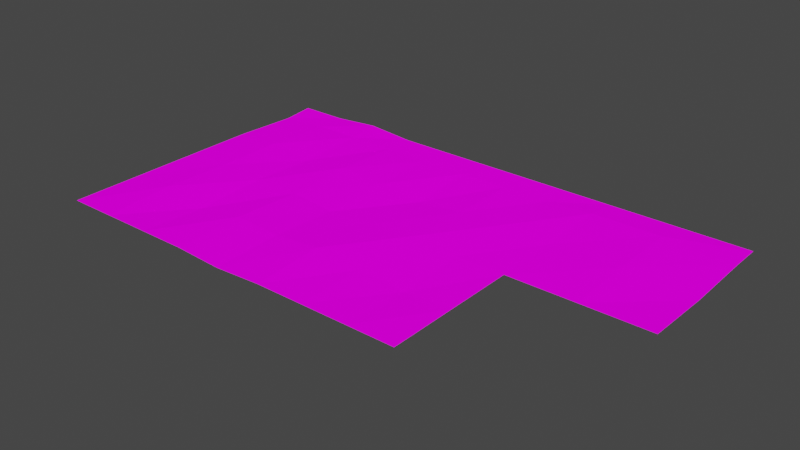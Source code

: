 # Source: main_map.blend  (saved by Blender 2.92.15; exported with 4.5.12 LTS)
import bpy
from mathutils import Matrix  # noqa: F401  (used for matrix-valued properties, if any)

bpy.ops.wm.read_factory_settings(use_empty=True)
scene = bpy.context.scene
scene.name = 'Scene'

# ---- collections
col_collection = bpy.data.collections.new('Collection'); scene.collection.children.link(col_collection)

# ---- images (referenced by path relative to the original .blend; pixels are not part of the script)
import os
ASSET_DIR = os.environ.get("B2B_ASSET_DIR", "")  # directory of the original .blend (textures are referenced by path, not embedded)
HERE = os.path.dirname(os.path.abspath(__file__))  # packed textures are extracted next to this script under _unpacked/

def load_image(name, relpath, width, height, colorspace="sRGB"):
    """Load a texture the original file referenced (path relative to the .blend, or extracted next to this script)."""
    p = next((c for c in (os.path.join(HERE, relpath), os.path.join(ASSET_DIR, relpath)) if relpath and os.path.exists(c)), "")
    if p:
        img = bpy.data.images.load(p, check_existing=True)
        img.name = name
    else:  # same state as the original file: an image datablock whose file is absent (Cycles renders it pink)
        img = bpy.data.images.new(name, width, height)
        img.source = "FILE"
        img.filepath = "//" + (relpath or name)
    img.colorspace_settings.name = colorspace
    return img
img_grass_png = load_image('grass.png', 'grass.png', 1024, 1024, 'sRGB')

# ---- materials (node trees are filled in below, after node groups)
mat_grass = bpy.data.materials.new('grass')
mat_grass.use_transparent_shadow = False

# ---- material node trees
mat_grass.use_nodes = True; mat_grass.node_tree.nodes.clear()
_N = mat_grass.node_tree.nodes; _L = mat_grass.node_tree.links
n0 = _N.new('ShaderNodeOutputMaterial'); n0.name = 'Material Output'; n0.location = (300, 300)
n1 = _N.new('ShaderNodeBsdfDiffuse'); n1.name = 'Diffuse BSDF'; n1.location = (10, 300)
n1.inputs[1].default_value = 0.5
n2 = _N.new('ShaderNodeTexImage'); n2.name = 'Image Texture'; n2.location = (-280, 280)
n2.image = img_grass_png
_L.new(n1.outputs[0], n0.inputs[0])
_L.new(n2.outputs[0], n1.inputs[0])
n0.is_active_output = True

# ---- world
world_world = bpy.data.worlds.new('World'); scene.world = world_world
world_world.use_nodes = True; world_world.node_tree.nodes.clear()
_N = world_world.node_tree.nodes; _L = world_world.node_tree.links
n0 = _N.new('ShaderNodeOutputWorld'); n0.name = 'World Output'; n0.location = (300, 300)
n1 = _N.new('ShaderNodeBackground'); n1.name = 'Background'; n1.location = (10, 300)
n1.inputs[0].default_value = (0.05088, 0.05088, 0.05088, 1.0)
_L.new(n1.outputs[0], n0.inputs[0])
n0.is_active_output = True
world_world.color = (0.05088, 0.05088, 0.05088)
world_world.use_sun_shadow = False
world_world.sun_shadow_jitter_overblur = 0.0

# ---- meshes
me_plane = bpy.data.meshes.new('Plane')
me_plane.from_pydata([(-333.7, -19.51, -3.315), (333.7, -19.51, 0.0), (-333.7, 19.51, 0.0), (333.7, 19.51, 0.0), (156.1, -19.51, 3.712), (156.1, 19.51, 0.0), (-333.7, -195.0, 0.0), (333.7, -195.0, 0.0), (156.1, -195.0, 0.0), (-333.7, -372.4, 0.0), (156.1, -372.4, 0.0), (-88.81, 19.51, 0.0), (-88.81, -19.51, 0.0), (-88.81, -195.0, -4.534), (-88.81, -372.4, -3.165), (-211.3, 19.51, 4.782), (-211.3, -19.51, 0.0), (-211.3, -195.0, 0.0), (-211.3, -372.4, 0.0), (-272.5, 19.51, 0.0), (-272.5, -19.51, 0.0), (-272.5, -195.0, 2.749), (-272.5, -372.4, 0.0), (-150.0, -19.51, 0.0), (-150.0, -195.0, 0.0), (-150.0, -372.4, 0.0), (-150.0, 19.51, 0.0), (33.65, -19.51, 0.0), (33.65, -195.0, 4.245), (33.65, -372.4, 0.0), (33.65, 19.51, 0.0), (-27.58, 19.51, 0.0), (-27.58, -19.51, 0.0), (-27.58, -195.0, 0.0), (-27.58, -372.4, 0.0), (94.87, -19.51, 0.0), (94.87, -195.0, 0.0), (94.87, -372.4, 0.0), (94.87, 19.51, 0.0), (156.1, -107.2, 0.0), (-333.7, -107.2, 0.0), (333.7, -107.2, -2.729), (-88.81, -107.2, 0.0), (-211.3, -107.2, -3.877), (-272.5, -107.2, 3.199), (-150.0, -107.2, 3.474), (33.65, -107.2, 0.0), (-27.58, -107.2, -6.205), (94.87, -107.2, 3.828), (156.1, -283.7, 0.0), (-333.7, -283.7, 0.0), (-88.81, -283.7, 0.0), (-211.3, -283.7, -5.174), (-272.5, -283.7, 5.145), (-150.0, -283.7, 3.258), (33.65, -283.7, 0.0), (-27.58, -283.7, 5.419), (94.87, -283.7, -3.989), (244.9, -19.51, 4.049), (244.9, 19.51, 0.0), (244.9, -195.0, 0.0), (244.9, -107.2, 3.261)], [], [(58, 1, 3, 59), (35, 4, 5, 38), (44, 40, 6, 21), (61, 39, 8, 60), (53, 50, 9, 22), (56, 51, 14, 34), (47, 42, 13, 33), (23, 12, 11, 26), (20, 16, 15, 19), (54, 52, 18, 25), (45, 43, 17, 24), (0, 20, 19, 2), (52, 53, 22, 18), (43, 44, 21, 17), (42, 45, 24, 13), (51, 54, 25, 14), (16, 23, 26, 15), (48, 46, 28, 36), (57, 55, 29, 37), (32, 27, 30, 31), (12, 32, 31, 11), (46, 47, 33, 28), (55, 56, 34, 29), (49, 57, 37, 10), (39, 48, 36, 8), (27, 35, 38, 30), (4, 35, 48, 39), (27, 32, 47, 46), (35, 27, 46, 48), (12, 23, 45, 42), (16, 20, 44, 43), (23, 16, 43, 45), (32, 12, 42, 47), (58, 4, 39, 61), (20, 0, 40, 44), (8, 36, 57, 49), (28, 33, 56, 55), (36, 28, 55, 57), (13, 24, 54, 51), (17, 21, 53, 52), (24, 17, 52, 54), (33, 13, 51, 56), (21, 6, 50, 53), (1, 58, 61, 41), (41, 61, 60, 7), (4, 58, 59, 5)])
_uv = me_plane.uv_layers.new(name='UVMap')
_uv.uv.foreach_set('vector', [9.857, -5.237, 9.925, -8.649, 13.56, -8.322, 13.52, -4.834, 9.76, -4.143, 9.847, -5.827, 12.34, -5.7, 12.35, -4.05, 5.209, 7.626, 5.213, 9.629, -1.204, 9.046, -1.201, 7.221, 3.082, -5.553, 3.056, -2.238, -6.04, -2.391, -6.045, -5.38, -6.862, 6.634, -6.879, 9.002, -12.43, 8.674, -12.38, 6.384, -6.699, -1.382, -6.779, 0.6903, -12.33, 0.6375, -12.32, -1.622, 5.219, -0.7054, 5.21, 1.508, -1.17, 1.631, -1.155, -0.6493, 9.751, 3.506, 9.784, 1.661, 12.35, 1.565, 12.32, 3.379, 9.83, 7.794, 9.791, 5.702, 12.39, 5.25, 12.33, 7.9, -6.788, 2.534, -6.841, 4.455, -12.34, 4.64, -12.3, 2.575, 5.209, 3.813, 5.209, 5.593, -1.193, 5.368, -1.184, 3.915, 9.798, 9.757, 9.83, 7.794, 12.33, 7.9, 12.31, 9.551, -6.841, 4.455, -6.862, 6.634, -12.38, 6.384, -12.34, 4.64, 5.209, 5.593, 5.209, 7.626, -1.201, 7.221, -1.193, 5.368, 5.21, 1.508, 5.209, 3.813, -1.184, 3.915, -1.17, 1.631, -6.779, 0.6903, -6.788, 2.534, -12.3, 2.575, -12.33, 0.6375, 9.791, 5.702, 9.751, 3.506, 12.32, 3.379, 12.39, 5.25, 5.205, -4.937, 5.228, -2.924, -1.144, -2.845, -1.133, -5.029, -6.727, -4.6, -6.583, -3.068, -12.33, -3.322, -12.34, -5.021, 9.637, -0.6876, 9.753, -2.348, 12.35, -2.401, 12.35, -0.7318, 9.784, 1.661, 9.637, -0.6876, 12.35, -0.7318, 12.35, 1.565, 5.228, -2.924, 5.219, -0.7054, -1.155, -0.6493, -1.144, -2.845, -6.583, -3.068, -6.699, -1.382, -12.32, -1.622, -12.33, -3.322, -6.798, -6.508, -6.727, -4.6, -12.29, -4.829, -12.36, -6.751, 5.146, -6.35, 5.109, -4.504, -1.229, -4.548, -1.125, -6.455, 9.753, -2.348, 9.76, -4.143, 12.35, -4.05, 12.35, -2.401, 9.727, -6.404, 9.76, -4.143, 5.277, -4.072, 5.146, -6.35, 9.753, -2.348, 9.637, -0.6876, 5.219, -0.7054, 5.228, -2.924, 9.76, -4.143, 9.753, -2.348, 5.228, -2.924, 5.205, -4.937, 9.784, 1.661, 9.751, 3.506, 5.209, 3.813, 5.21, 1.508, 9.791, 5.702, 9.83, 7.794, 5.209, 7.626, 5.209, 5.593, 9.751, 3.506, 9.791, 5.702, 5.209, 5.593, 5.209, 3.813, 9.637, -0.6876, 9.784, 1.661, 5.21, 1.508, 5.219, -0.7054, 9.857, -5.237, 9.874, -1.48, 3.056, -2.238, 3.082, -5.553, 9.83, 7.794, 9.798, 9.757, 5.213, 9.629, 5.209, 7.626, -1.125, -6.455, -1.229, -4.548, -6.727, -4.6, -6.798, -6.508, -1.144, -2.845, -1.155, -0.6493, -6.699, -1.382, -6.583, -3.068, -1.133, -5.029, -1.144, -2.845, -6.583, -3.068, -6.727, -4.6, -1.17, 1.631, -1.184, 3.915, -6.788, 2.534, -6.779, 0.6903, -1.193, 5.368, -1.201, 7.221, -6.862, 6.634, -6.841, 4.455, -1.184, 3.915, -1.193, 5.368, -6.841, 4.455, -6.788, 2.534, -1.155, -0.6493, -1.17, 1.631, -6.779, 0.6903, -6.699, -1.382, -1.201, 7.221, -1.204, 9.046, -6.879, 9.002, -6.862, 6.634, 9.925, -8.649, 9.857, -5.237, 3.082, -5.553, 3.25, -8.74, 3.25, -8.74, 3.082, -5.553, -6.045, -5.38, -6.07, -8.391, 9.874, -1.48, 9.857, -5.237, 13.52, -4.834, 13.5, -1.296])
me_plane.materials.append(mat_grass)
me_plane.use_remesh_fix_poles = True
me_plane.use_remesh_preserve_attributes = False
me_plane.use_mirror_vertex_groups = False
me_plane.update()

# ---- objects
ob_floor = bpy.data.objects.new('floor', me_plane)

# ---- transforms, parenting, visibility, modifiers, constraints
ob_floor.location = (0.0, 0.0, 0.0)
ob_floor.lineart.crease_threshold = 0.0

# ---- collection membership
col_collection.objects.link(ob_floor)

# ---- scene / render settings (as saved in the file)
scene.frame_start = 1; scene.frame_end = 250; scene.frame_set(104)
scene.render.engine = 'BLENDER_EEVEE_NEXT'
scene.cycles.use_denoising = False
scene.cycles.samples = 128
scene.cycles.sampling_pattern = 'TABULATED_SOBOL'
scene.cycles.use_adaptive_sampling = False
scene.cycles.use_light_tree = False
scene.view_settings.view_transform = 'Filmic'
bpy.context.view_layer.update()

# ---- added for rendering (the .blend has no active camera and no usable light): camera, sun
cam_auto = bpy.data.cameras.new('AutoCamera')
cam_auto.lens = 50.0
cam_auto.sensor_width = 36.0
cam_auto.clip_end = 12569.5
ob_auto_camera = bpy.data.objects.new('AutoCamera', cam_auto)
scene.collection.objects.link(ob_auto_camera)
ob_auto_camera.location = (716.215, -1035.92, 572.579)
ob_auto_camera.rotation_euler = (1.09748, -7.21219e-08, 0.694738)
scene.camera = ob_auto_camera
light_auto_sun = bpy.data.lights.new('AutoSun', 'SUN')
light_auto_sun.energy = 3.0
light_auto_sun.angle = 0.0523599
ob_auto_sun = bpy.data.objects.new('AutoSun', light_auto_sun)
scene.collection.objects.link(ob_auto_sun)
ob_auto_sun.rotation_euler = (0.872665, 0.174533, 0.523599)
bpy.context.view_layer.update()
